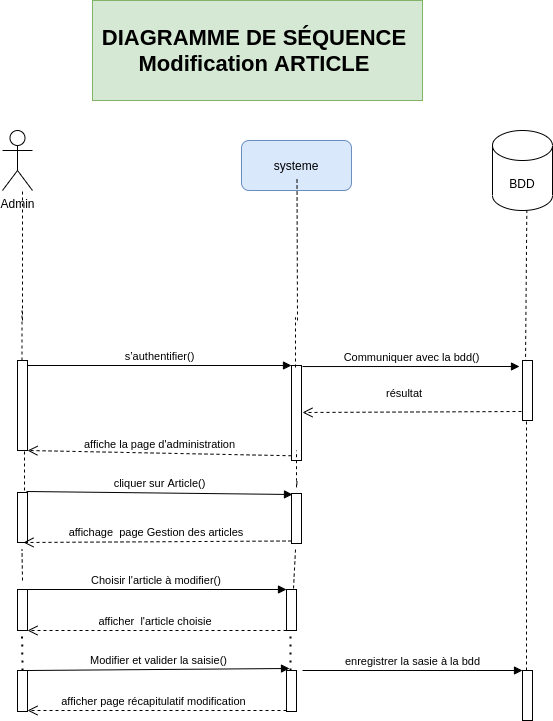

The diagram above was exported from draw.io. Its source (the exported page's mxGraphModel, read from the mxfile embedded in the PNG):
<mxGraphModel dx="868" dy="363" grid="1" gridSize="10" guides="1" tooltips="1" connect="1" arrows="1" fold="1" page="1" pageScale="1" pageWidth="827" pageHeight="1169" math="0" shadow="0">
  <root>
    <mxCell id="iAQjECgXRUfI_h03PnW3-0" />
    <mxCell id="iAQjECgXRUfI_h03PnW3-1" parent="iAQjECgXRUfI_h03PnW3-0" />
    <mxCell id="iAQjECgXRUfI_h03PnW3-2" value="&lt;font style=&quot;font-size: 22px&quot;&gt;&lt;b&gt;DIAGRAMME DE SÉQUENCE&amp;nbsp;&lt;br&gt;Modification ARTICLE&amp;nbsp;&lt;br&gt;&lt;/b&gt;&lt;/font&gt;" style="text;html=1;strokeColor=#82b366;fillColor=#d5e8d4;align=center;verticalAlign=middle;whiteSpace=wrap;rounded=0;" parent="iAQjECgXRUfI_h03PnW3-1" vertex="1">
      <mxGeometry x="210" y="20" width="330" height="100" as="geometry" />
    </mxCell>
    <mxCell id="iAQjECgXRUfI_h03PnW3-4" value="systeme" style="rounded=1;whiteSpace=wrap;html=1;fillColor=#dae8fc;strokeColor=#6c8ebf;" parent="iAQjECgXRUfI_h03PnW3-1" vertex="1">
      <mxGeometry x="359" y="160" width="110" height="50" as="geometry" />
    </mxCell>
    <mxCell id="iAQjECgXRUfI_h03PnW3-6" value="" style="endArrow=none;dashed=1;html=1;entryX=0.5;entryY=1;entryDx=0;entryDy=0;" parent="iAQjECgXRUfI_h03PnW3-1" edge="1">
      <mxGeometry width="50" height="50" relative="1" as="geometry">
        <mxPoint x="140" y="340" as="sourcePoint" />
        <mxPoint x="140" y="210" as="targetPoint" />
      </mxGeometry>
    </mxCell>
    <mxCell id="iAQjECgXRUfI_h03PnW3-7" value="" style="endArrow=none;dashed=1;html=1;entryX=0.5;entryY=1;entryDx=0;entryDy=0;" parent="iAQjECgXRUfI_h03PnW3-1" edge="1">
      <mxGeometry width="50" height="50" relative="1" as="geometry">
        <mxPoint x="415" y="340" as="sourcePoint" />
        <mxPoint x="414.5" y="198" as="targetPoint" />
      </mxGeometry>
    </mxCell>
    <mxCell id="iAQjECgXRUfI_h03PnW3-8" value="" style="endArrow=none;dashed=1;html=1;entryX=0.5;entryY=1;entryDx=0;entryDy=0;exitX=0.3;exitY=0.04;exitDx=0;exitDy=0;exitPerimeter=0;" parent="iAQjECgXRUfI_h03PnW3-1" source="XIDN76_pGBuO-WZDVRI8-0" edge="1">
      <mxGeometry width="50" height="50" relative="1" as="geometry">
        <mxPoint x="645" y="360" as="sourcePoint" />
        <mxPoint x="644.5" y="210" as="targetPoint" />
      </mxGeometry>
    </mxCell>
    <mxCell id="iAQjECgXRUfI_h03PnW3-12" value="" style="html=1;points=[];perimeter=orthogonalPerimeter;" parent="iAQjECgXRUfI_h03PnW3-1" vertex="1">
      <mxGeometry x="135" y="380" width="10" height="90" as="geometry" />
    </mxCell>
    <mxCell id="iAQjECgXRUfI_h03PnW3-13" value="" style="html=1;points=[];perimeter=orthogonalPerimeter;" parent="iAQjECgXRUfI_h03PnW3-1" vertex="1">
      <mxGeometry x="409" y="385" width="10" height="95" as="geometry" />
    </mxCell>
    <mxCell id="iAQjECgXRUfI_h03PnW3-14" value="s’authentifier()" style="html=1;verticalAlign=bottom;endArrow=block;entryX=0;entryY=0;" parent="iAQjECgXRUfI_h03PnW3-1" edge="1">
      <mxGeometry relative="1" as="geometry">
        <mxPoint x="145" y="385" as="sourcePoint" />
        <mxPoint x="409" y="385" as="targetPoint" />
      </mxGeometry>
    </mxCell>
    <mxCell id="iAQjECgXRUfI_h03PnW3-15" value="affiche la page d'administration" style="html=1;verticalAlign=bottom;endArrow=open;dashed=1;endSize=8;exitX=0;exitY=0.95;" parent="iAQjECgXRUfI_h03PnW3-1" source="iAQjECgXRUfI_h03PnW3-13" target="iAQjECgXRUfI_h03PnW3-12" edge="1">
      <mxGeometry relative="1" as="geometry">
        <mxPoint x="334" y="461" as="targetPoint" />
      </mxGeometry>
    </mxCell>
    <mxCell id="iAQjECgXRUfI_h03PnW3-22" value="" style="endArrow=none;dashed=1;html=1;entryX=0.5;entryY=1;entryDx=0;entryDy=0;" parent="iAQjECgXRUfI_h03PnW3-1" edge="1">
      <mxGeometry width="50" height="50" relative="1" as="geometry">
        <mxPoint x="139.5" y="380" as="sourcePoint" />
        <mxPoint x="139.5" y="330" as="targetPoint" />
      </mxGeometry>
    </mxCell>
    <mxCell id="iAQjECgXRUfI_h03PnW3-23" value="" style="endArrow=none;dashed=1;html=1;entryX=0.5;entryY=1;entryDx=0;entryDy=0;" parent="iAQjECgXRUfI_h03PnW3-1" edge="1">
      <mxGeometry width="50" height="50" relative="1" as="geometry">
        <mxPoint x="413" y="387" as="sourcePoint" />
        <mxPoint x="413" y="337" as="targetPoint" />
      </mxGeometry>
    </mxCell>
    <mxCell id="iAQjECgXRUfI_h03PnW3-24" value="" style="html=1;points=[];perimeter=orthogonalPerimeter;" parent="iAQjECgXRUfI_h03PnW3-1" vertex="1">
      <mxGeometry x="135" y="512" width="10" height="50" as="geometry" />
    </mxCell>
    <mxCell id="iAQjECgXRUfI_h03PnW3-25" value="" style="html=1;points=[];perimeter=orthogonalPerimeter;" parent="iAQjECgXRUfI_h03PnW3-1" vertex="1">
      <mxGeometry x="409" y="513" width="10" height="50" as="geometry" />
    </mxCell>
    <mxCell id="iAQjECgXRUfI_h03PnW3-26" value="cliquer sur Article()" style="html=1;verticalAlign=bottom;endArrow=block;exitX=0.9;exitY=-0.02;exitDx=0;exitDy=0;exitPerimeter=0;" parent="iAQjECgXRUfI_h03PnW3-1" source="iAQjECgXRUfI_h03PnW3-24" edge="1">
      <mxGeometry relative="1" as="geometry">
        <mxPoint x="141" y="487.25" as="sourcePoint" />
        <mxPoint x="410" y="514" as="targetPoint" />
      </mxGeometry>
    </mxCell>
    <mxCell id="iAQjECgXRUfI_h03PnW3-27" value="affichage&amp;nbsp; page Gestion des articles&amp;nbsp;" style="html=1;verticalAlign=bottom;endArrow=open;dashed=1;endSize=8;exitX=0;exitY=0.95;entryX=0.6;entryY=1;entryDx=0;entryDy=0;entryPerimeter=0;" parent="iAQjECgXRUfI_h03PnW3-1" source="iAQjECgXRUfI_h03PnW3-25" target="iAQjECgXRUfI_h03PnW3-24" edge="1">
      <mxGeometry relative="1" as="geometry">
        <mxPoint x="170" y="616" as="targetPoint" />
      </mxGeometry>
    </mxCell>
    <mxCell id="iAQjECgXRUfI_h03PnW3-28" value="" style="html=1;points=[];perimeter=orthogonalPerimeter;" parent="iAQjECgXRUfI_h03PnW3-1" vertex="1">
      <mxGeometry x="404" y="609" width="10" height="41" as="geometry" />
    </mxCell>
    <mxCell id="iAQjECgXRUfI_h03PnW3-29" value="Choisir l'article à modifier()&amp;nbsp;" style="html=1;verticalAlign=bottom;endArrow=block;entryX=0;entryY=0;" parent="iAQjECgXRUfI_h03PnW3-1" source="iAQjECgXRUfI_h03PnW3-31" target="iAQjECgXRUfI_h03PnW3-28" edge="1">
      <mxGeometry relative="1" as="geometry">
        <mxPoint x="334" y="640" as="sourcePoint" />
      </mxGeometry>
    </mxCell>
    <mxCell id="iAQjECgXRUfI_h03PnW3-31" value="" style="html=1;points=[];perimeter=orthogonalPerimeter;" parent="iAQjECgXRUfI_h03PnW3-1" vertex="1">
      <mxGeometry x="135" y="609" width="10" height="41" as="geometry" />
    </mxCell>
    <mxCell id="iAQjECgXRUfI_h03PnW3-32" value="" style="html=1;points=[];perimeter=orthogonalPerimeter;" parent="iAQjECgXRUfI_h03PnW3-1" vertex="1">
      <mxGeometry x="640" y="690" width="10" height="50" as="geometry" />
    </mxCell>
    <mxCell id="iAQjECgXRUfI_h03PnW3-33" value="enregistrer la sasie à la bdd" style="html=1;verticalAlign=bottom;endArrow=block;entryX=0;entryY=0;" parent="iAQjECgXRUfI_h03PnW3-1" target="iAQjECgXRUfI_h03PnW3-32" edge="1">
      <mxGeometry relative="1" as="geometry">
        <mxPoint x="420" y="690" as="sourcePoint" />
      </mxGeometry>
    </mxCell>
    <mxCell id="iAQjECgXRUfI_h03PnW3-56" value="" style="endArrow=none;dashed=1;html=1;" parent="iAQjECgXRUfI_h03PnW3-1" target="XIDN76_pGBuO-WZDVRI8-0" edge="1">
      <mxGeometry width="50" height="50" relative="1" as="geometry">
        <mxPoint x="644" y="690" as="sourcePoint" />
        <mxPoint x="644" y="473.95500000000004" as="targetPoint" />
      </mxGeometry>
    </mxCell>
    <mxCell id="iAQjECgXRUfI_h03PnW3-64" value="" style="endArrow=none;dashed=1;html=1;exitX=0.7;exitY=-0.025;exitDx=0;exitDy=0;exitPerimeter=0;" parent="iAQjECgXRUfI_h03PnW3-1" source="iAQjECgXRUfI_h03PnW3-28" edge="1">
      <mxGeometry width="50" height="50" relative="1" as="geometry">
        <mxPoint x="413.5" y="600" as="sourcePoint" />
        <mxPoint x="413" y="569" as="targetPoint" />
      </mxGeometry>
    </mxCell>
    <mxCell id="iAQjECgXRUfI_h03PnW3-65" value="" style="endArrow=none;dashed=1;html=1;" parent="iAQjECgXRUfI_h03PnW3-1" edge="1">
      <mxGeometry width="50" height="50" relative="1" as="geometry">
        <mxPoint x="414.5" y="501" as="sourcePoint" />
        <mxPoint x="414" y="470" as="targetPoint" />
        <Array as="points">
          <mxPoint x="414" y="510" />
        </Array>
      </mxGeometry>
    </mxCell>
    <mxCell id="iAQjECgXRUfI_h03PnW3-67" value="" style="endArrow=none;dashed=1;html=1;" parent="iAQjECgXRUfI_h03PnW3-1" edge="1">
      <mxGeometry width="50" height="50" relative="1" as="geometry">
        <mxPoint x="140" y="600" as="sourcePoint" />
        <mxPoint x="139.5" y="569" as="targetPoint" />
      </mxGeometry>
    </mxCell>
    <mxCell id="iAQjECgXRUfI_h03PnW3-68" value="" style="endArrow=none;dashed=1;html=1;" parent="iAQjECgXRUfI_h03PnW3-1" edge="1">
      <mxGeometry width="50" height="50" relative="1" as="geometry">
        <mxPoint x="142" y="510" as="sourcePoint" />
        <mxPoint x="142" y="470" as="targetPoint" />
      </mxGeometry>
    </mxCell>
    <mxCell id="afwZoYbL2r9wzRRWxT61-0" value="Admin" style="shape=umlActor;verticalLabelPosition=bottom;verticalAlign=top;html=1;outlineConnect=0;" parent="iAQjECgXRUfI_h03PnW3-1" vertex="1">
      <mxGeometry x="120" y="150" width="30" height="60" as="geometry" />
    </mxCell>
    <mxCell id="4aB05-xLOjtyT9wsEVoU-0" value="" style="endArrow=none;dashed=1;html=1;dashPattern=1 3;strokeWidth=2;" parent="iAQjECgXRUfI_h03PnW3-1" edge="1">
      <mxGeometry width="50" height="50" relative="1" as="geometry">
        <mxPoint x="408" y="690" as="sourcePoint" />
        <mxPoint x="408" y="650" as="targetPoint" />
      </mxGeometry>
    </mxCell>
    <mxCell id="4aB05-xLOjtyT9wsEVoU-2" value="afficher&amp;nbsp; l'article choisie&amp;nbsp;" style="html=1;verticalAlign=bottom;endArrow=open;dashed=1;endSize=8;" parent="iAQjECgXRUfI_h03PnW3-1" source="iAQjECgXRUfI_h03PnW3-28" edge="1">
      <mxGeometry relative="1" as="geometry">
        <mxPoint x="145" y="650" as="targetPoint" />
        <mxPoint x="394" y="648" as="sourcePoint" />
      </mxGeometry>
    </mxCell>
    <mxCell id="4aB05-xLOjtyT9wsEVoU-3" value="" style="html=1;points=[];perimeter=orthogonalPerimeter;" parent="iAQjECgXRUfI_h03PnW3-1" vertex="1">
      <mxGeometry x="135" y="690" width="10" height="41" as="geometry" />
    </mxCell>
    <mxCell id="4aB05-xLOjtyT9wsEVoU-4" value="" style="endArrow=none;dashed=1;html=1;dashPattern=1 3;strokeWidth=2;" parent="iAQjECgXRUfI_h03PnW3-1" edge="1">
      <mxGeometry width="50" height="50" relative="1" as="geometry">
        <mxPoint x="140" y="690" as="sourcePoint" />
        <mxPoint x="139.5" y="650" as="targetPoint" />
      </mxGeometry>
    </mxCell>
    <mxCell id="4aB05-xLOjtyT9wsEVoU-5" value="Modifier et valider la saisie()" style="html=1;verticalAlign=bottom;endArrow=block;entryX=0.3;entryY=-0.049;entryDx=0;entryDy=0;entryPerimeter=0;" parent="iAQjECgXRUfI_h03PnW3-1" target="4aB05-xLOjtyT9wsEVoU-6" edge="1">
      <mxGeometry relative="1" as="geometry">
        <mxPoint x="145" y="690" as="sourcePoint" />
        <mxPoint x="385" y="690" as="targetPoint" />
      </mxGeometry>
    </mxCell>
    <mxCell id="4aB05-xLOjtyT9wsEVoU-6" value="" style="html=1;points=[];perimeter=orthogonalPerimeter;" parent="iAQjECgXRUfI_h03PnW3-1" vertex="1">
      <mxGeometry x="404" y="690" width="10" height="41" as="geometry" />
    </mxCell>
    <mxCell id="4aB05-xLOjtyT9wsEVoU-7" value="afficher page récapitulatif modification&amp;nbsp;&amp;nbsp;" style="html=1;verticalAlign=bottom;endArrow=open;dashed=1;endSize=8;" parent="iAQjECgXRUfI_h03PnW3-1" edge="1">
      <mxGeometry relative="1" as="geometry">
        <mxPoint x="145" y="730" as="targetPoint" />
        <mxPoint x="404" y="730" as="sourcePoint" />
      </mxGeometry>
    </mxCell>
    <mxCell id="OMSh7yjQ99gAmNJ8X0BE-0" value="BDD" style="shape=cylinder3;whiteSpace=wrap;html=1;boundedLbl=1;backgroundOutline=1;size=15;" parent="iAQjECgXRUfI_h03PnW3-1" vertex="1">
      <mxGeometry x="610" y="150" width="60" height="80" as="geometry" />
    </mxCell>
    <mxCell id="NR9FH_h4joY-jTcjq-uc-0" value="Communiquer avec la bdd()" style="html=1;verticalAlign=bottom;endArrow=block;exitX=1.1;exitY=0.011;exitDx=0;exitDy=0;exitPerimeter=0;entryX=-0.3;entryY=0.1;entryDx=0;entryDy=0;entryPerimeter=0;" parent="iAQjECgXRUfI_h03PnW3-1" source="iAQjECgXRUfI_h03PnW3-13" target="XIDN76_pGBuO-WZDVRI8-0" edge="1">
      <mxGeometry relative="1" as="geometry">
        <mxPoint x="440" y="385" as="sourcePoint" />
        <mxPoint x="620" y="385" as="targetPoint" />
      </mxGeometry>
    </mxCell>
    <mxCell id="350RDY8PZd51pQMLz2rB-0" value="&amp;nbsp;résultat" style="html=1;verticalAlign=bottom;endArrow=open;dashed=1;endSize=8;exitX=-0.1;exitY=0.85;exitDx=0;exitDy=0;exitPerimeter=0;" parent="iAQjECgXRUfI_h03PnW3-1" source="XIDN76_pGBuO-WZDVRI8-0" edge="1">
      <mxGeometry x="0.086" y="-10" relative="1" as="geometry">
        <mxPoint x="610" y="432" as="sourcePoint" />
        <mxPoint x="420" y="432" as="targetPoint" />
        <mxPoint as="offset" />
      </mxGeometry>
    </mxCell>
    <mxCell id="XIDN76_pGBuO-WZDVRI8-0" value="" style="html=1;points=[];perimeter=orthogonalPerimeter;" parent="iAQjECgXRUfI_h03PnW3-1" vertex="1">
      <mxGeometry x="640" y="380" width="10" height="60" as="geometry" />
    </mxCell>
  </root>
</mxGraphModel>